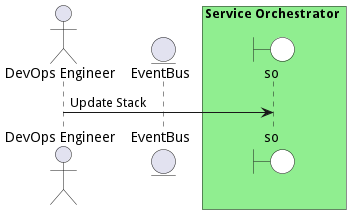

The diagram above was rendered by PlantUML. Its source (embedded in the PNG):
@startuml

actor "DevOps Engineer"


entity EventBus

box Service Orchestrator #lightgreen
    boundary so #white
end box



"DevOps Engineer" -> so: Update Stack



@enduml